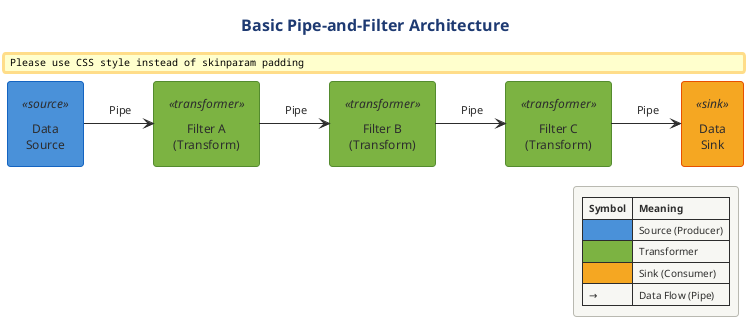

The diagram above was rendered by PlantUML. Its source (embedded in the PNG):
@startuml

skinparam backgroundColor white
skinparam defaultFontName Arial
skinparam defaultFontSize 11
skinparam shadowing false
skinparam roundCorner 8

!$SOURCE_COLOR = "#4A90D9"
!$TRANSFORMER_COLOR = "#7CB342"
!$SINK_COLOR = "#F5A623"
!$SPLITTER_COLOR = "#00ACC1"
!$AGGREGATOR_COLOR = "#AB47BC"
!$ERROR_COLOR = "#EF5350"
!$TEE_COLOR = "#FF7043"
!$NEUTRAL_COLOR = "#455A64"

skinparam component {
    BackgroundColor #7CB342
    FontColor white
    BorderColor #558B2F
    BorderThickness 1
}

skinparam component<<source>> {
    BackgroundColor #4A90D9
    BorderColor #1565C0
}

skinparam component<<sink>> {
    BackgroundColor #F5A623
    BorderColor #E65100
}

skinparam component<<transformer>> {
    BackgroundColor #7CB342
    BorderColor #558B2F
}

skinparam component<<splitter>> {
    BackgroundColor #00ACC1
    BorderColor #00838F
}

skinparam component<<aggregator>> {
    BackgroundColor #AB47BC
    BorderColor #7B1FA2
}

skinparam component<<error>> {
    BackgroundColor #EF5350
    BorderColor #C62828
}

skinparam component<<tee>> {
    BackgroundColor #FF7043
    BorderColor #D84315
}

skinparam arrow {
    Color #37474F
    FontColor #37474F
    Thickness 2
}

skinparam rectangle {
    BackgroundColor #FAFAFA
    BorderColor #90A4AE
    BorderThickness 1
}

skinparam package {
    BackgroundColor #F5F5F5
    BorderColor #666666
}

skinparam note {
    BackgroundColor #FFFDE7
    BorderColor #FBC02D
    FontSize 10
}

skinparam legend {
    BackgroundColor #FAFAFA
    BorderColor #BDBDBD
    FontSize 10
}

skinparam queue {
    BackgroundColor #FFF9C4
    BorderColor #F9A825
}



' Basic Pipe-and-Filter Architecture
' Shows the fundamental structure: Source → Transformers → Sink

!include ../../../../../../tooling/styles/plantuml/structural/component-diagram-style.iuml

title Basic Pipe-and-Filter Architecture

[Data\nSource] <<source>> as Source
[Filter A\n(Transform)] <<transformer>> as FilterA
[Filter B\n(Transform)] <<transformer>> as FilterB
[Filter C\n(Transform)] <<transformer>> as FilterC
[Data\nSink] <<sink>> as Sink

Source -right-> FilterA : " Pipe "
FilterA -right-> FilterB : " Pipe "
FilterB -right-> FilterC : " Pipe "
FilterC -right-> Sink : " Pipe "

legend right
  |= Symbol |= Meaning |
  | <#4A90D9> | Source (Producer) |
  | <#7CB342> | Transformer |
  | <#F5A623> | Sink (Consumer) |
  | → | Data Flow (Pipe) |
endlegend

@enduml